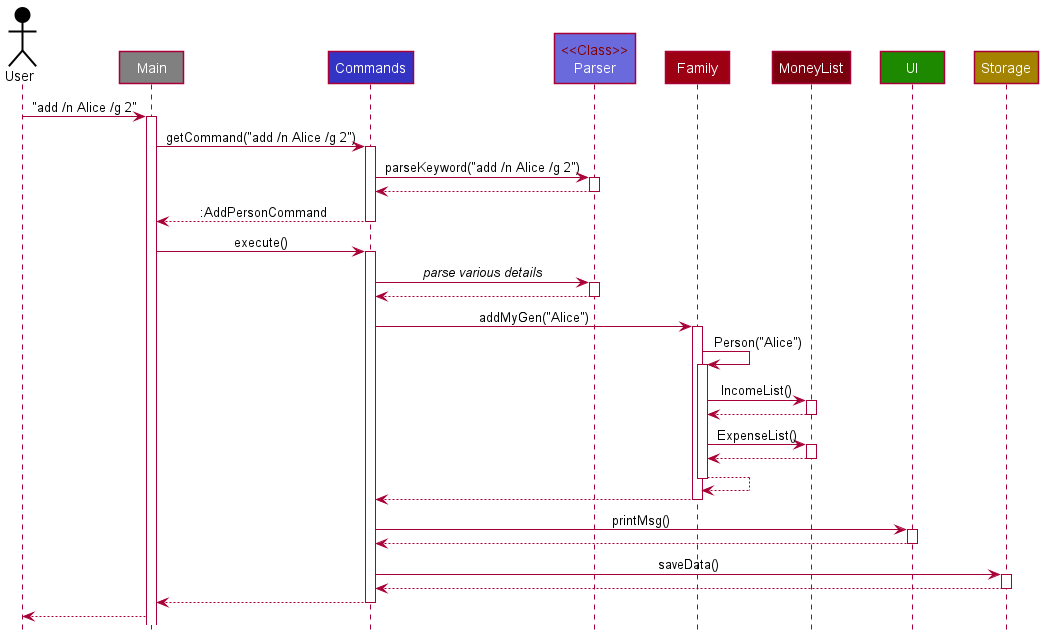

The diagram above was rendered by PlantUML. Its source (embedded in the PNG):
@startuml
!include style.puml

Actor User USER_COLOR
Participant Main #grey
Participant Commands LOGIC_COLOR
Participant "<color:maroon><<Class>>\nParser" as Parser LOGIC_COLOR_T2
Participant Family MODEL_COLOR
Participant MoneyList MODEL_COLOR_T3
Participant UI UI_COLOR
Participant Storage STORAGE_COLOR

User -> Main : "add /n Alice /g 2"

activate Main
Main -> Commands : getCommand("add /n Alice /g 2")

activate Commands
Commands -> Parser : parseKeyword("add /n Alice /g 2")

activate Parser
Parser --> Commands
deactivate Parser

Commands --> Main : :AddPersonCommand
deactivate Commands

Main -> Commands : execute()
activate Commands

Commands -> Parser : //parse various details//
activate Parser
Parser --> Commands
deactivate Parser

Commands -> Family : addMyGen("Alice")
activate Family

Family -> Family : Person("Alice")
activate Family

Family -> MoneyList : IncomeList()
activate MoneyList
MoneyList --> Family
deactivate MoneyList

Family -> MoneyList : ExpenseList()
activate MoneyList
MoneyList --> Family
deactivate MoneyList

Family --> Family
deactivate Family

Family --> Commands
deactivate Family

Commands -> UI : printMsg()
activate UI
UI --> Commands
deactivate UI

Commands -> Storage : saveData()
activate Storage
Storage --> Commands
deactivate Storage

Commands --> Main
deactivate Commands

Main --> User

@enduml